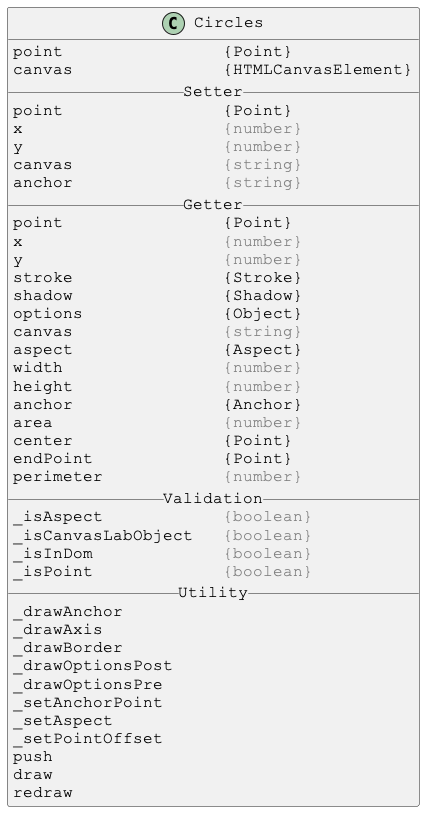

The diagram above was rendered by PlantUML. Its source (embedded in the PNG):
@startuml

skinparam DefaultFontSize 16
skinparam DefaultFontName Courier New

class Circles {
point                {Point}
canvas               {HTMLCanvasElement}
__ Setter __
point                {Point}
x                    <color:gray>{number}</color>
y                    <color:gray>{number}</color>
canvas               <color:gray>{string}</color>
anchor               <color:gray>{string}</color>
__ Getter __
point                {Point}
x                    <color:gray>{number}</color>
y                    <color:gray>{number}</color>
stroke               {Stroke}
shadow               {Shadow}
options              {Object}
canvas               <color:gray>{string}</color>
aspect               {Aspect}
width                <color:gray>{number}</color>
height               <color:gray>{number}</color>
anchor               {Anchor}
area                 <color:gray>{number}</color>
center               {Point}
endPoint             {Point}
perimeter            <color:gray>{number}</color>
__ Validation __
_isAspect            <color:gray>{boolean}</color>
_isCanvasLabObject   <color:gray>{boolean}</color>
_isInDom             <color:gray>{boolean}</color>
_isPoint             <color:gray>{boolean}</color>
__ Utility __
_drawAnchor
_drawAxis
_drawBorder
_drawOptionsPost
_drawOptionsPre
_setAnchorPoint
_setAspect
_setPointOffset
push
draw
redraw
}

@enduml